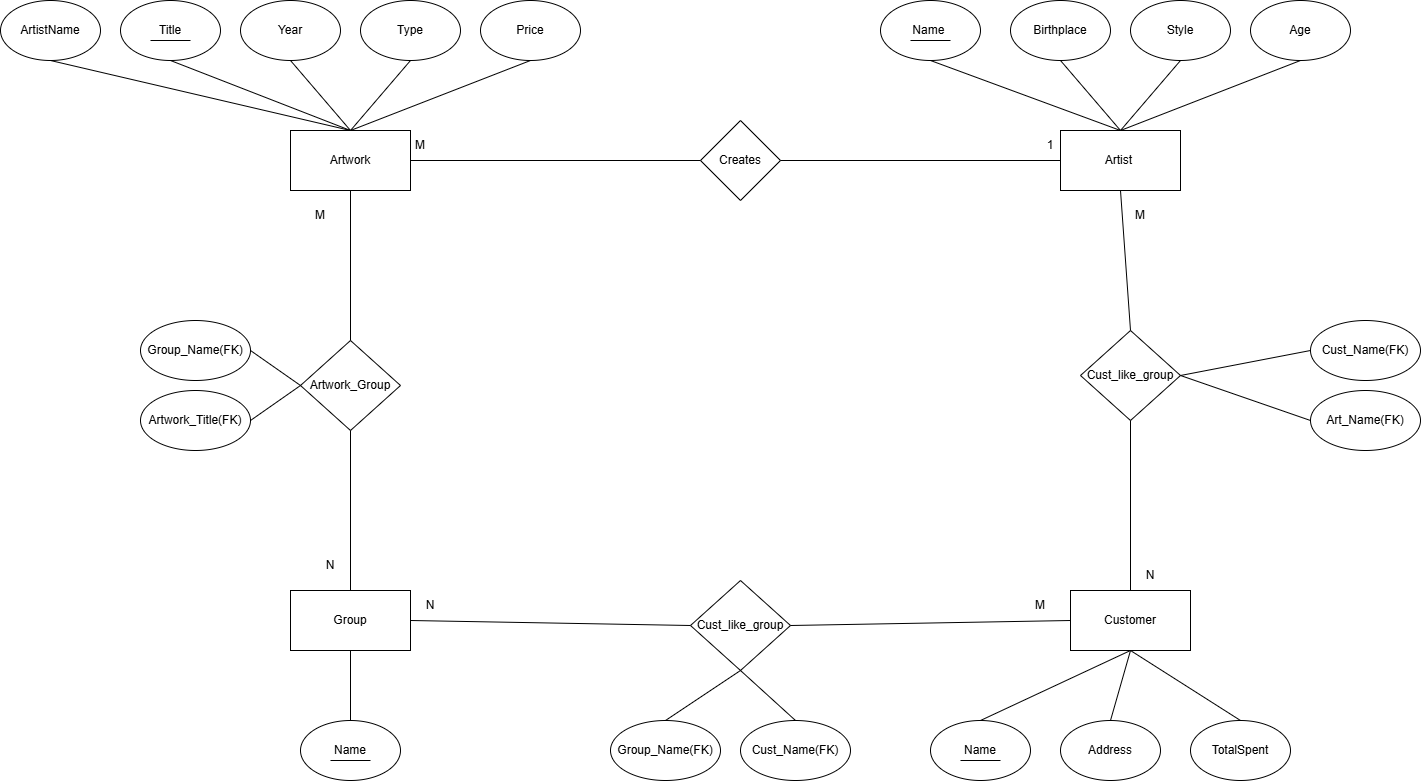

The diagram above was exported from draw.io. Its source (the exported page's mxGraphModel, read from the mxfile embedded in the PNG):
<mxGraphModel dx="2770" dy="1218" grid="1" gridSize="10" guides="1" tooltips="1" connect="1" arrows="1" fold="1" page="1" pageScale="1" pageWidth="850" pageHeight="1100" math="0" shadow="0">
  <root>
    <mxCell id="0" />
    <mxCell id="1" parent="0" />
    <mxCell id="Chufcy7_4VMRUevZkQ8Q-1" parent="1" style="rounded=0;whiteSpace=wrap;html=1;" value="Artist&amp;nbsp;" vertex="1">
      <mxGeometry height="60" width="120" x="370" y="260" as="geometry" />
    </mxCell>
    <mxCell id="Chufcy7_4VMRUevZkQ8Q-5" parent="1" style="ellipse;whiteSpace=wrap;html=1;" value="Name&amp;nbsp;" vertex="1">
      <mxGeometry height="60" width="100" x="190" y="130" as="geometry" />
    </mxCell>
    <mxCell id="Chufcy7_4VMRUevZkQ8Q-6" edge="1" parent="1" source="Chufcy7_4VMRUevZkQ8Q-1" style="endArrow=none;html=1;rounded=0;entryX=0.5;entryY=1;entryDx=0;entryDy=0;exitX=0.5;exitY=0;exitDx=0;exitDy=0;" target="Chufcy7_4VMRUevZkQ8Q-5" value="">
      <mxGeometry height="50" relative="1" width="50" as="geometry">
        <mxPoint x="210" y="330" as="sourcePoint" />
        <mxPoint x="260" y="280" as="targetPoint" />
      </mxGeometry>
    </mxCell>
    <mxCell id="Chufcy7_4VMRUevZkQ8Q-7" parent="1" style="ellipse;whiteSpace=wrap;html=1;" value="Style" vertex="1">
      <mxGeometry height="60" width="100" x="440" y="130" as="geometry" />
    </mxCell>
    <mxCell id="Chufcy7_4VMRUevZkQ8Q-8" parent="1" style="ellipse;whiteSpace=wrap;html=1;" value="Birthplace" vertex="1">
      <mxGeometry height="60" width="100" x="320" y="130" as="geometry" />
    </mxCell>
    <mxCell id="Chufcy7_4VMRUevZkQ8Q-9" edge="1" parent="1" style="endArrow=none;html=1;rounded=0;entryX=0.5;entryY=1;entryDx=0;entryDy=0;" target="Chufcy7_4VMRUevZkQ8Q-7" value="">
      <mxGeometry height="50" relative="1" width="50" as="geometry">
        <mxPoint x="430" y="260" as="sourcePoint" />
        <mxPoint x="310" y="200" as="targetPoint" />
      </mxGeometry>
    </mxCell>
    <mxCell id="Chufcy7_4VMRUevZkQ8Q-10" edge="1" parent="1" source="Chufcy7_4VMRUevZkQ8Q-1" style="endArrow=none;html=1;rounded=0;entryX=0.5;entryY=1;entryDx=0;entryDy=0;exitX=0.5;exitY=0;exitDx=0;exitDy=0;" target="Chufcy7_4VMRUevZkQ8Q-8" value="">
      <mxGeometry height="50" relative="1" width="50" as="geometry">
        <mxPoint x="450" y="280" as="sourcePoint" />
        <mxPoint x="320" y="210" as="targetPoint" />
      </mxGeometry>
    </mxCell>
    <mxCell id="Chufcy7_4VMRUevZkQ8Q-11" parent="1" style="ellipse;whiteSpace=wrap;html=1;" value="Age" vertex="1">
      <mxGeometry height="60" width="100" x="560" y="130" as="geometry" />
    </mxCell>
    <mxCell id="Chufcy7_4VMRUevZkQ8Q-12" edge="1" parent="1" source="Chufcy7_4VMRUevZkQ8Q-1" style="endArrow=none;html=1;rounded=0;entryX=0.5;entryY=1;entryDx=0;entryDy=0;exitX=0.5;exitY=0;exitDx=0;exitDy=0;" target="Chufcy7_4VMRUevZkQ8Q-11" value="">
      <mxGeometry height="50" relative="1" width="50" as="geometry">
        <mxPoint x="440" y="270" as="sourcePoint" />
        <mxPoint x="500" y="200" as="targetPoint" />
      </mxGeometry>
    </mxCell>
    <mxCell id="Chufcy7_4VMRUevZkQ8Q-13" parent="1" style="rounded=0;whiteSpace=wrap;html=1;" value="Artwork " vertex="1">
      <mxGeometry height="60" width="120" x="-400" y="260" as="geometry" />
    </mxCell>
    <mxCell id="Chufcy7_4VMRUevZkQ8Q-14" parent="1" style="ellipse;whiteSpace=wrap;html=1;" value="Title " vertex="1">
      <mxGeometry height="60" width="100" x="-570" y="130" as="geometry" />
    </mxCell>
    <mxCell id="Chufcy7_4VMRUevZkQ8Q-15" edge="1" parent="1" source="Chufcy7_4VMRUevZkQ8Q-13" style="endArrow=none;html=1;rounded=0;entryX=0.5;entryY=1;entryDx=0;entryDy=0;exitX=0.5;exitY=0;exitDx=0;exitDy=0;" target="Chufcy7_4VMRUevZkQ8Q-14" value="">
      <mxGeometry height="50" relative="1" width="50" as="geometry">
        <mxPoint x="-560" y="330" as="sourcePoint" />
        <mxPoint x="-510" y="280" as="targetPoint" />
      </mxGeometry>
    </mxCell>
    <mxCell id="Chufcy7_4VMRUevZkQ8Q-16" parent="1" style="ellipse;whiteSpace=wrap;html=1;" value="Type" vertex="1">
      <mxGeometry height="60" width="100" x="-330" y="130" as="geometry" />
    </mxCell>
    <mxCell id="Chufcy7_4VMRUevZkQ8Q-17" parent="1" style="ellipse;whiteSpace=wrap;html=1;" value="Year" vertex="1">
      <mxGeometry height="60" width="100" x="-450" y="130" as="geometry" />
    </mxCell>
    <mxCell id="Chufcy7_4VMRUevZkQ8Q-18" edge="1" parent="1" style="endArrow=none;html=1;rounded=0;entryX=0.5;entryY=1;entryDx=0;entryDy=0;" target="Chufcy7_4VMRUevZkQ8Q-16" value="">
      <mxGeometry height="50" relative="1" width="50" as="geometry">
        <mxPoint x="-340" y="260" as="sourcePoint" />
        <mxPoint x="-460" y="200" as="targetPoint" />
      </mxGeometry>
    </mxCell>
    <mxCell id="Chufcy7_4VMRUevZkQ8Q-19" edge="1" parent="1" source="Chufcy7_4VMRUevZkQ8Q-13" style="endArrow=none;html=1;rounded=0;entryX=0.5;entryY=1;entryDx=0;entryDy=0;exitX=0.5;exitY=0;exitDx=0;exitDy=0;" target="Chufcy7_4VMRUevZkQ8Q-17" value="">
      <mxGeometry height="50" relative="1" width="50" as="geometry">
        <mxPoint x="-320" y="280" as="sourcePoint" />
        <mxPoint x="-450" y="210" as="targetPoint" />
      </mxGeometry>
    </mxCell>
    <mxCell id="Chufcy7_4VMRUevZkQ8Q-20" parent="1" style="ellipse;whiteSpace=wrap;html=1;" value="Price" vertex="1">
      <mxGeometry height="60" width="100" x="-210" y="130" as="geometry" />
    </mxCell>
    <mxCell id="Chufcy7_4VMRUevZkQ8Q-21" edge="1" parent="1" source="Chufcy7_4VMRUevZkQ8Q-13" style="endArrow=none;html=1;rounded=0;entryX=0.5;entryY=1;entryDx=0;entryDy=0;exitX=0.5;exitY=0;exitDx=0;exitDy=0;" target="Chufcy7_4VMRUevZkQ8Q-20" value="">
      <mxGeometry height="50" relative="1" width="50" as="geometry">
        <mxPoint x="-330" y="270" as="sourcePoint" />
        <mxPoint x="-270" y="200" as="targetPoint" />
      </mxGeometry>
    </mxCell>
    <mxCell id="Chufcy7_4VMRUevZkQ8Q-22" edge="1" parent="1" style="endArrow=none;html=1;rounded=0;" value="">
      <mxGeometry height="50" relative="1" width="50" as="geometry">
        <mxPoint x="220" y="170" as="sourcePoint" />
        <mxPoint x="260" y="170" as="targetPoint" />
      </mxGeometry>
    </mxCell>
    <mxCell id="Chufcy7_4VMRUevZkQ8Q-23" parent="1" style="ellipse;whiteSpace=wrap;html=1;" value="ArtistName " vertex="1">
      <mxGeometry height="60" width="100" x="-690" y="130" as="geometry" />
    </mxCell>
    <mxCell id="Chufcy7_4VMRUevZkQ8Q-24" edge="1" parent="1" source="Chufcy7_4VMRUevZkQ8Q-13" style="endArrow=none;html=1;rounded=0;entryX=0.5;entryY=1;entryDx=0;entryDy=0;exitX=0.5;exitY=0;exitDx=0;exitDy=0;" target="Chufcy7_4VMRUevZkQ8Q-23" value="">
      <mxGeometry height="50" relative="1" width="50" as="geometry">
        <mxPoint x="-470" y="260" as="sourcePoint" />
        <mxPoint x="-520" y="200" as="targetPoint" />
      </mxGeometry>
    </mxCell>
    <mxCell id="Chufcy7_4VMRUevZkQ8Q-25" parent="1" style="rounded=0;whiteSpace=wrap;html=1;" value="Customer " vertex="1">
      <mxGeometry height="60" width="120" x="380" y="720" as="geometry" />
    </mxCell>
    <mxCell id="Chufcy7_4VMRUevZkQ8Q-28" parent="1" style="ellipse;whiteSpace=wrap;html=1;" value="Address" vertex="1">
      <mxGeometry height="60" width="100" x="370" y="850" as="geometry" />
    </mxCell>
    <mxCell id="Chufcy7_4VMRUevZkQ8Q-29" parent="1" style="ellipse;whiteSpace=wrap;html=1;" value="Name " vertex="1">
      <mxGeometry height="60" width="100" x="240" y="850" as="geometry" />
    </mxCell>
    <mxCell id="Chufcy7_4VMRUevZkQ8Q-30" edge="1" parent="1" style="endArrow=none;html=1;rounded=0;entryX=0.5;entryY=0;entryDx=0;entryDy=0;" target="Chufcy7_4VMRUevZkQ8Q-28" value="">
      <mxGeometry height="50" relative="1" width="50" as="geometry">
        <mxPoint x="440" y="780" as="sourcePoint" />
        <mxPoint x="320" y="660" as="targetPoint" />
      </mxGeometry>
    </mxCell>
    <mxCell id="Chufcy7_4VMRUevZkQ8Q-31" edge="1" parent="1" source="Chufcy7_4VMRUevZkQ8Q-25" style="endArrow=none;html=1;rounded=0;entryX=0.5;entryY=0;entryDx=0;entryDy=0;exitX=0.5;exitY=1;exitDx=0;exitDy=0;" target="Chufcy7_4VMRUevZkQ8Q-29" value="">
      <mxGeometry height="50" relative="1" width="50" as="geometry">
        <mxPoint x="460" y="740" as="sourcePoint" />
        <mxPoint x="330" y="670" as="targetPoint" />
      </mxGeometry>
    </mxCell>
    <mxCell id="Chufcy7_4VMRUevZkQ8Q-32" parent="1" style="ellipse;whiteSpace=wrap;html=1;" value="TotalSpent" vertex="1">
      <mxGeometry height="60" width="100" x="500" y="850" as="geometry" />
    </mxCell>
    <mxCell id="Chufcy7_4VMRUevZkQ8Q-33" edge="1" parent="1" source="Chufcy7_4VMRUevZkQ8Q-25" style="endArrow=none;html=1;rounded=0;entryX=0.5;entryY=0;entryDx=0;entryDy=0;exitX=0.5;exitY=1;exitDx=0;exitDy=0;" target="Chufcy7_4VMRUevZkQ8Q-32" value="">
      <mxGeometry height="50" relative="1" width="50" as="geometry">
        <mxPoint x="450" y="730" as="sourcePoint" />
        <mxPoint x="510" y="660" as="targetPoint" />
      </mxGeometry>
    </mxCell>
    <mxCell id="Chufcy7_4VMRUevZkQ8Q-36" parent="1" style="rounded=0;whiteSpace=wrap;html=1;" value="Group" vertex="1">
      <mxGeometry height="60" width="120" x="-400" y="720" as="geometry" />
    </mxCell>
    <mxCell id="Chufcy7_4VMRUevZkQ8Q-37" parent="1" style="ellipse;whiteSpace=wrap;html=1;" value="Name " vertex="1">
      <mxGeometry height="60" width="100" x="-390" y="850" as="geometry" />
    </mxCell>
    <mxCell id="Chufcy7_4VMRUevZkQ8Q-38" edge="1" parent="1" source="Chufcy7_4VMRUevZkQ8Q-37" style="endArrow=none;html=1;rounded=0;entryX=0.5;entryY=1;entryDx=0;entryDy=0;exitX=0.5;exitY=0;exitDx=0;exitDy=0;" target="Chufcy7_4VMRUevZkQ8Q-36" value="">
      <mxGeometry height="50" relative="1" width="50" as="geometry">
        <mxPoint x="20" y="780" as="sourcePoint" />
        <mxPoint x="-270" y="850" as="targetPoint" />
      </mxGeometry>
    </mxCell>
    <mxCell id="Chufcy7_4VMRUevZkQ8Q-39" parent="1" style="rhombus;whiteSpace=wrap;html=1;" value="Creates" vertex="1">
      <mxGeometry height="80" width="80" x="10" y="250" as="geometry" />
    </mxCell>
    <mxCell id="Chufcy7_4VMRUevZkQ8Q-40" edge="1" parent="1" source="Chufcy7_4VMRUevZkQ8Q-39" style="endArrow=none;html=1;rounded=0;entryX=0;entryY=0.5;entryDx=0;entryDy=0;exitX=1;exitY=0.5;exitDx=0;exitDy=0;" target="Chufcy7_4VMRUevZkQ8Q-1" value="">
      <mxGeometry height="50" relative="1" width="50" as="geometry">
        <mxPoint x="210" y="340" as="sourcePoint" />
        <mxPoint x="260" y="290" as="targetPoint" />
      </mxGeometry>
    </mxCell>
    <mxCell id="Chufcy7_4VMRUevZkQ8Q-41" edge="1" parent="1" source="Chufcy7_4VMRUevZkQ8Q-13" style="endArrow=none;html=1;rounded=0;entryX=0;entryY=0.5;entryDx=0;entryDy=0;exitX=1;exitY=0.5;exitDx=0;exitDy=0;" target="Chufcy7_4VMRUevZkQ8Q-39" value="">
      <mxGeometry height="50" relative="1" width="50" as="geometry">
        <mxPoint x="-260" y="380" as="sourcePoint" />
        <mxPoint x="20" y="380" as="targetPoint" />
      </mxGeometry>
    </mxCell>
    <mxCell id="Chufcy7_4VMRUevZkQ8Q-42" parent="1" style="text;html=1;whiteSpace=wrap;strokeColor=none;fillColor=none;align=center;verticalAlign=middle;rounded=0;" value="1" vertex="1">
      <mxGeometry height="30" width="60" x="330" y="260" as="geometry" />
    </mxCell>
    <mxCell id="Chufcy7_4VMRUevZkQ8Q-43" parent="1" style="text;html=1;whiteSpace=wrap;strokeColor=none;fillColor=none;align=center;verticalAlign=middle;rounded=0;" value="M" vertex="1">
      <mxGeometry height="30" width="60" x="-300" y="260" as="geometry" />
    </mxCell>
    <mxCell id="Chufcy7_4VMRUevZkQ8Q-44" parent="1" style="rhombus;whiteSpace=wrap;html=1;" value="Artwork_Group" vertex="1">
      <mxGeometry height="90" width="100" x="-390" y="470" as="geometry" />
    </mxCell>
    <mxCell id="Chufcy7_4VMRUevZkQ8Q-45" edge="1" parent="1" source="Chufcy7_4VMRUevZkQ8Q-44" style="endArrow=none;html=1;rounded=0;entryX=0.5;entryY=0;entryDx=0;entryDy=0;exitX=0.5;exitY=1;exitDx=0;exitDy=0;" target="Chufcy7_4VMRUevZkQ8Q-36" value="">
      <mxGeometry height="50" relative="1" width="50" as="geometry">
        <mxPoint x="-270" y="300" as="sourcePoint" />
        <mxPoint x="20" y="300" as="targetPoint" />
      </mxGeometry>
    </mxCell>
    <mxCell id="Chufcy7_4VMRUevZkQ8Q-46" edge="1" parent="1" source="Chufcy7_4VMRUevZkQ8Q-13" style="endArrow=none;html=1;rounded=0;entryX=0.5;entryY=0;entryDx=0;entryDy=0;exitX=0.5;exitY=1;exitDx=0;exitDy=0;" target="Chufcy7_4VMRUevZkQ8Q-44" value="">
      <mxGeometry height="50" relative="1" width="50" as="geometry">
        <mxPoint x="-300" y="400" as="sourcePoint" />
        <mxPoint x="-10" y="400" as="targetPoint" />
      </mxGeometry>
    </mxCell>
    <mxCell id="Chufcy7_4VMRUevZkQ8Q-49" parent="1" style="ellipse;whiteSpace=wrap;html=1;" value="Group_Name(FK)" vertex="1">
      <mxGeometry height="60" width="110" x="-550" y="450" as="geometry" />
    </mxCell>
    <mxCell id="Chufcy7_4VMRUevZkQ8Q-50" parent="1" style="ellipse;whiteSpace=wrap;html=1;" value="Artwork_Title(FK)" vertex="1">
      <mxGeometry height="60" width="110" x="-550" y="520" as="geometry" />
    </mxCell>
    <mxCell id="Chufcy7_4VMRUevZkQ8Q-51" edge="1" parent="1" style="endArrow=none;html=1;rounded=0;" value="">
      <mxGeometry height="50" relative="1" width="50" as="geometry">
        <mxPoint x="-360" y="890" as="sourcePoint" />
        <mxPoint x="-320" y="890" as="targetPoint" />
      </mxGeometry>
    </mxCell>
    <mxCell id="Chufcy7_4VMRUevZkQ8Q-52" edge="1" parent="1" style="endArrow=none;html=1;rounded=0;" value="">
      <mxGeometry height="50" relative="1" width="50" as="geometry">
        <mxPoint x="-540" y="170" as="sourcePoint" />
        <mxPoint x="-500" y="170" as="targetPoint" />
      </mxGeometry>
    </mxCell>
    <mxCell id="Chufcy7_4VMRUevZkQ8Q-54" edge="1" parent="1" source="Chufcy7_4VMRUevZkQ8Q-49" style="endArrow=none;html=1;rounded=0;entryX=0;entryY=0.5;entryDx=0;entryDy=0;exitX=1;exitY=0.5;exitDx=0;exitDy=0;" target="Chufcy7_4VMRUevZkQ8Q-44" value="">
      <mxGeometry height="50" relative="1" width="50" as="geometry">
        <mxPoint x="-520" y="410" as="sourcePoint" />
        <mxPoint x="-470" y="360" as="targetPoint" />
      </mxGeometry>
    </mxCell>
    <mxCell id="Chufcy7_4VMRUevZkQ8Q-55" edge="1" parent="1" source="Chufcy7_4VMRUevZkQ8Q-50" style="endArrow=none;html=1;rounded=0;entryX=0;entryY=0.5;entryDx=0;entryDy=0;exitX=1;exitY=0.5;exitDx=0;exitDy=0;" target="Chufcy7_4VMRUevZkQ8Q-44" value="">
      <mxGeometry height="50" relative="1" width="50" as="geometry">
        <mxPoint x="-430" y="490" as="sourcePoint" />
        <mxPoint x="-380" y="525" as="targetPoint" />
      </mxGeometry>
    </mxCell>
    <mxCell id="Chufcy7_4VMRUevZkQ8Q-56" edge="1" parent="1" style="endArrow=none;html=1;rounded=0;" value="">
      <mxGeometry height="50" relative="1" width="50" as="geometry">
        <mxPoint x="270" y="890" as="sourcePoint" />
        <mxPoint x="310" y="890" as="targetPoint" />
      </mxGeometry>
    </mxCell>
    <mxCell id="Chufcy7_4VMRUevZkQ8Q-59" parent="1" style="text;html=1;whiteSpace=wrap;strokeColor=none;fillColor=none;align=center;verticalAlign=middle;rounded=0;" value="M" vertex="1">
      <mxGeometry height="30" width="60" x="-400" y="330" as="geometry" />
    </mxCell>
    <mxCell id="Chufcy7_4VMRUevZkQ8Q-60" parent="1" style="text;html=1;whiteSpace=wrap;strokeColor=none;fillColor=none;align=center;verticalAlign=middle;rounded=0;" value="N" vertex="1">
      <mxGeometry height="30" width="60" x="-390" y="680" as="geometry" />
    </mxCell>
    <mxCell id="Chufcy7_4VMRUevZkQ8Q-61" parent="1" style="rhombus;whiteSpace=wrap;html=1;" value="Cust_like_group" vertex="1">
      <mxGeometry height="90" width="100" y="710" as="geometry" />
    </mxCell>
    <mxCell id="Chufcy7_4VMRUevZkQ8Q-62" edge="1" parent="1" source="Chufcy7_4VMRUevZkQ8Q-61" style="endArrow=none;html=1;rounded=0;entryX=1;entryY=0.5;entryDx=0;entryDy=0;exitX=0;exitY=0.5;exitDx=0;exitDy=0;" target="Chufcy7_4VMRUevZkQ8Q-36" value="">
      <mxGeometry height="50" relative="1" width="50" as="geometry">
        <mxPoint x="-330" y="570" as="sourcePoint" />
        <mxPoint x="-330" y="730" as="targetPoint" />
      </mxGeometry>
    </mxCell>
    <mxCell id="Chufcy7_4VMRUevZkQ8Q-63" edge="1" parent="1" source="Chufcy7_4VMRUevZkQ8Q-25" style="endArrow=none;html=1;rounded=0;entryX=1;entryY=0.5;entryDx=0;entryDy=0;exitX=0;exitY=0.5;exitDx=0;exitDy=0;" target="Chufcy7_4VMRUevZkQ8Q-61" value="">
      <mxGeometry height="50" relative="1" width="50" as="geometry">
        <mxPoint x="425" y="697.5" as="sourcePoint" />
        <mxPoint x="145" y="692.5" as="targetPoint" />
      </mxGeometry>
    </mxCell>
    <mxCell id="Chufcy7_4VMRUevZkQ8Q-64" parent="1" style="text;html=1;whiteSpace=wrap;strokeColor=none;fillColor=none;align=center;verticalAlign=middle;rounded=0;" value="M" vertex="1">
      <mxGeometry height="30" width="60" x="320" y="720" as="geometry" />
    </mxCell>
    <mxCell id="Chufcy7_4VMRUevZkQ8Q-66" parent="1" style="text;html=1;whiteSpace=wrap;strokeColor=none;fillColor=none;align=center;verticalAlign=middle;rounded=0;" value="N" vertex="1">
      <mxGeometry height="30" width="60" x="-290" y="720" as="geometry" />
    </mxCell>
    <mxCell id="Chufcy7_4VMRUevZkQ8Q-67" parent="1" style="ellipse;whiteSpace=wrap;html=1;" value="Group_Name(FK)" vertex="1">
      <mxGeometry height="60" width="110" x="-80" y="850" as="geometry" />
    </mxCell>
    <mxCell id="Chufcy7_4VMRUevZkQ8Q-68" parent="1" style="ellipse;whiteSpace=wrap;html=1;" value="Cust_Name(FK)" vertex="1">
      <mxGeometry height="60" width="110" x="50" y="850" as="geometry" />
    </mxCell>
    <mxCell id="Chufcy7_4VMRUevZkQ8Q-69" edge="1" parent="1" source="Chufcy7_4VMRUevZkQ8Q-61" style="endArrow=none;html=1;rounded=0;entryX=0.5;entryY=0;entryDx=0;entryDy=0;exitX=0.5;exitY=1;exitDx=0;exitDy=0;" target="Chufcy7_4VMRUevZkQ8Q-67" value="">
      <mxGeometry height="50" relative="1" width="50" as="geometry">
        <mxPoint x="270" y="770" as="sourcePoint" />
        <mxPoint x="120" y="840" as="targetPoint" />
      </mxGeometry>
    </mxCell>
    <mxCell id="Chufcy7_4VMRUevZkQ8Q-70" edge="1" parent="1" style="endArrow=none;html=1;rounded=0;entryX=0.5;entryY=0;entryDx=0;entryDy=0;" target="Chufcy7_4VMRUevZkQ8Q-68" value="">
      <mxGeometry height="50" relative="1" width="50" as="geometry">
        <mxPoint x="50" y="800" as="sourcePoint" />
        <mxPoint x="-25" y="860" as="targetPoint" />
      </mxGeometry>
    </mxCell>
    <mxCell id="Chufcy7_4VMRUevZkQ8Q-71" parent="1" style="rhombus;whiteSpace=wrap;html=1;" value="Cust_like_group" vertex="1">
      <mxGeometry height="90" width="100" x="390" y="460" as="geometry" />
    </mxCell>
    <mxCell id="Chufcy7_4VMRUevZkQ8Q-72" edge="1" parent="1" source="Chufcy7_4VMRUevZkQ8Q-71" style="endArrow=none;html=1;rounded=0;entryX=0.5;entryY=0;entryDx=0;entryDy=0;" target="Chufcy7_4VMRUevZkQ8Q-25" value="">
      <mxGeometry height="50" relative="1" width="50" as="geometry">
        <mxPoint x="100" y="300" as="sourcePoint" />
        <mxPoint x="380" y="300" as="targetPoint" />
      </mxGeometry>
    </mxCell>
    <mxCell id="Chufcy7_4VMRUevZkQ8Q-73" edge="1" parent="1" source="Chufcy7_4VMRUevZkQ8Q-71" style="endArrow=none;html=1;rounded=0;entryX=0.5;entryY=1;entryDx=0;entryDy=0;exitX=0.5;exitY=0;exitDx=0;exitDy=0;" target="Chufcy7_4VMRUevZkQ8Q-1" value="">
      <mxGeometry height="50" relative="1" width="50" as="geometry">
        <mxPoint x="110" y="310" as="sourcePoint" />
        <mxPoint x="390" y="310" as="targetPoint" />
      </mxGeometry>
    </mxCell>
    <mxCell id="Chufcy7_4VMRUevZkQ8Q-74" parent="1" style="ellipse;whiteSpace=wrap;html=1;" value="Art_Name(FK)" vertex="1">
      <mxGeometry height="60" width="110" x="620" y="520" as="geometry" />
    </mxCell>
    <mxCell id="Chufcy7_4VMRUevZkQ8Q-75" parent="1" style="ellipse;whiteSpace=wrap;html=1;" value="Cust_Name(FK)" vertex="1">
      <mxGeometry height="60" width="110" x="620" y="450" as="geometry" />
    </mxCell>
    <mxCell id="Chufcy7_4VMRUevZkQ8Q-76" edge="1" parent="1" source="Chufcy7_4VMRUevZkQ8Q-71" style="endArrow=none;html=1;rounded=0;entryX=0;entryY=0.5;entryDx=0;entryDy=0;exitX=1;exitY=0.5;exitDx=0;exitDy=0;" target="Chufcy7_4VMRUevZkQ8Q-74" value="">
      <mxGeometry height="50" relative="1" width="50" as="geometry">
        <mxPoint x="760" y="490" as="sourcePoint" />
        <mxPoint x="830" y="530" as="targetPoint" />
      </mxGeometry>
    </mxCell>
    <mxCell id="Chufcy7_4VMRUevZkQ8Q-77" edge="1" parent="1" source="Chufcy7_4VMRUevZkQ8Q-71" style="endArrow=none;html=1;rounded=0;entryX=0;entryY=0.5;entryDx=0;entryDy=0;exitX=1;exitY=0.5;exitDx=0;exitDy=0;" target="Chufcy7_4VMRUevZkQ8Q-75" value="">
      <mxGeometry height="50" relative="1" width="50" as="geometry">
        <mxPoint x="760" y="490" as="sourcePoint" />
        <mxPoint x="685" y="550" as="targetPoint" />
      </mxGeometry>
    </mxCell>
    <mxCell id="Chufcy7_4VMRUevZkQ8Q-78" parent="1" style="text;html=1;whiteSpace=wrap;strokeColor=none;fillColor=none;align=center;verticalAlign=middle;rounded=0;" value="M" vertex="1">
      <mxGeometry height="30" width="60" x="420" y="330" as="geometry" />
    </mxCell>
    <mxCell id="Chufcy7_4VMRUevZkQ8Q-79" parent="1" style="text;html=1;whiteSpace=wrap;strokeColor=none;fillColor=none;align=center;verticalAlign=middle;rounded=0;" value="N" vertex="1">
      <mxGeometry height="30" width="60" x="430" y="690" as="geometry" />
    </mxCell>
  </root>
</mxGraphModel>